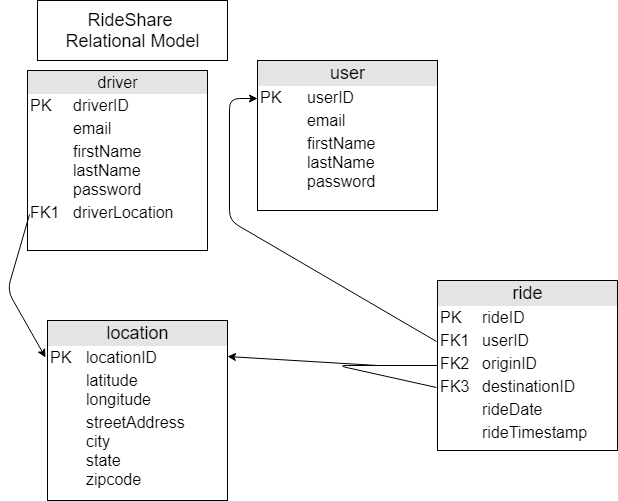

The diagram above was exported from draw.io. Its source (the exported page's mxGraphModel, read from the mxfile embedded in the PNG):
<mxGraphModel dx="1250" dy="582" grid="1" gridSize="10" guides="1" tooltips="1" connect="1" arrows="1" fold="1" page="1" pageScale="1" pageWidth="1100" pageHeight="850" background="#ffffff" math="0" shadow="0">
  <root>
    <mxCell id="0" />
    <mxCell id="1" parent="0" />
    <mxCell id="vBieqD8oP6a3v8-MJVG8-11" value="&lt;div style=&quot;text-align: center ; box-sizing: border-box ; width: 100% ; background: rgb(228 , 228 , 228) ; padding: 2px&quot;&gt;&lt;font style=&quot;font-size: 16px&quot;&gt;driver&lt;/font&gt;&lt;/div&gt;&lt;table style=&quot;width: 100%&quot; cellpadding=&quot;2&quot; cellspacing=&quot;0&quot;&gt;&lt;tbody&gt;&lt;tr&gt;&lt;td&gt;&lt;font size=&quot;3&quot;&gt;PK&lt;/font&gt;&lt;/td&gt;&lt;td&gt;&lt;font size=&quot;3&quot;&gt;driverID&lt;/font&gt;&lt;/td&gt;&lt;/tr&gt;&lt;tr&gt;&lt;td&gt;&lt;font size=&quot;3&quot;&gt;&lt;br&gt;&lt;/font&gt;&lt;/td&gt;&lt;td&gt;&lt;font size=&quot;3&quot;&gt;email&lt;/font&gt;&lt;/td&gt;&lt;/tr&gt;&lt;tr&gt;&lt;td&gt;&lt;/td&gt;&lt;td&gt;&lt;font size=&quot;3&quot;&gt;firstName&lt;br&gt;lastName&lt;br&gt;password&lt;br&gt;&lt;/font&gt;&lt;/td&gt;&lt;/tr&gt;&lt;tr&gt;&lt;td&gt;&lt;font size=&quot;3&quot;&gt;FK1&lt;/font&gt;&lt;/td&gt;&lt;td&gt;&lt;font size=&quot;3&quot;&gt;driverLocation&lt;/font&gt;&lt;/td&gt;&lt;/tr&gt;&lt;/tbody&gt;&lt;/table&gt;" style="verticalAlign=top;align=left;overflow=fill;html=1;" vertex="1" parent="1">
      <mxGeometry x="70" y="80" width="180" height="180" as="geometry" />
    </mxCell>
    <mxCell id="vBieqD8oP6a3v8-MJVG8-17" value="&lt;div style=&quot;text-align: center ; box-sizing: border-box ; width: 100% ; background: rgb(228 , 228 , 228) ; padding: 2px&quot;&gt;&lt;font style=&quot;font-size: 18px&quot;&gt;user&lt;/font&gt;&lt;/div&gt;&lt;table style=&quot;width: 100%&quot; cellpadding=&quot;2&quot; cellspacing=&quot;0&quot;&gt;&lt;tbody&gt;&lt;tr&gt;&lt;td&gt;&lt;font size=&quot;3&quot;&gt;PK&lt;/font&gt;&lt;/td&gt;&lt;td&gt;&lt;font size=&quot;3&quot;&gt;userID&lt;/font&gt;&lt;/td&gt;&lt;/tr&gt;&lt;tr&gt;&lt;td&gt;&lt;font size=&quot;3&quot;&gt;&lt;br&gt;&lt;/font&gt;&lt;/td&gt;&lt;td&gt;&lt;font size=&quot;3&quot;&gt;email&lt;/font&gt;&lt;/td&gt;&lt;/tr&gt;&lt;tr&gt;&lt;td&gt;&lt;/td&gt;&lt;td&gt;&lt;font size=&quot;3&quot;&gt;firstName&lt;br&gt;lastName&lt;br&gt;password&lt;br&gt;&lt;/font&gt;&lt;/td&gt;&lt;/tr&gt;&lt;/tbody&gt;&lt;/table&gt;" style="verticalAlign=top;align=left;overflow=fill;html=1;" vertex="1" parent="1">
      <mxGeometry x="300" y="70" width="180" height="150" as="geometry" />
    </mxCell>
    <mxCell id="vBieqD8oP6a3v8-MJVG8-18" value="&lt;div style=&quot;text-align: center ; box-sizing: border-box ; width: 100% ; background: rgb(228 , 228 , 228) ; padding: 2px&quot;&gt;&lt;span style=&quot;font-size: 18px&quot;&gt;ride&lt;/span&gt;&lt;/div&gt;&lt;table style=&quot;width: 100%&quot; cellpadding=&quot;2&quot; cellspacing=&quot;0&quot;&gt;&lt;tbody&gt;&lt;tr&gt;&lt;td&gt;&lt;font size=&quot;3&quot;&gt;PK&lt;/font&gt;&lt;/td&gt;&lt;td&gt;&lt;font size=&quot;3&quot;&gt;rideID&lt;/font&gt;&lt;/td&gt;&lt;/tr&gt;&lt;tr&gt;&lt;td&gt;&lt;font size=&quot;3&quot;&gt;FK1&lt;br&gt;&lt;/font&gt;&lt;/td&gt;&lt;td&gt;userID&lt;br&gt;&lt;/td&gt;&lt;/tr&gt;&lt;tr&gt;&lt;td&gt;FK2&lt;/td&gt;&lt;td&gt;&lt;font size=&quot;3&quot;&gt;originID&lt;br&gt;&lt;/font&gt;&lt;/td&gt;&lt;/tr&gt;&lt;tr&gt;&lt;td&gt;FK3&lt;/td&gt;&lt;td&gt;destinationID&lt;br&gt;&lt;/td&gt;&lt;/tr&gt;&lt;tr&gt;&lt;td&gt;&lt;br&gt;&lt;/td&gt;&lt;td&gt;rideDate&lt;br&gt;&lt;/td&gt;&lt;/tr&gt;&lt;tr&gt;&lt;td&gt;&lt;br&gt;&lt;/td&gt;&lt;td&gt;rideTimestamp&lt;br&gt;&lt;/td&gt;&lt;/tr&gt;&lt;/tbody&gt;&lt;/table&gt;" style="verticalAlign=top;align=left;overflow=fill;html=1;fontSize=16;" vertex="1" parent="1">
      <mxGeometry x="480" y="290" width="180" height="170" as="geometry" />
    </mxCell>
    <mxCell id="vBieqD8oP6a3v8-MJVG8-19" value="&lt;div style=&quot;text-align: center ; box-sizing: border-box ; width: 100% ; background: rgb(228 , 228 , 228) ; padding: 2px&quot;&gt;&lt;span style=&quot;font-size: 18px&quot;&gt;location&lt;/span&gt;&lt;/div&gt;&lt;table style=&quot;width: 100%&quot; cellpadding=&quot;2&quot; cellspacing=&quot;0&quot;&gt;&lt;tbody&gt;&lt;tr&gt;&lt;td&gt;&lt;font size=&quot;3&quot;&gt;PK&lt;/font&gt;&lt;/td&gt;&lt;td&gt;&lt;font size=&quot;3&quot;&gt;locationID&lt;/font&gt;&lt;/td&gt;&lt;/tr&gt;&lt;tr&gt;&lt;td&gt;&lt;font size=&quot;3&quot;&gt;&lt;br&gt;&lt;/font&gt;&lt;/td&gt;&lt;td&gt;&lt;font size=&quot;3&quot;&gt;latitude&lt;br&gt;longitude&lt;/font&gt;&lt;/td&gt;&lt;/tr&gt;&lt;tr&gt;&lt;td&gt;&lt;/td&gt;&lt;td&gt;&lt;font size=&quot;3&quot;&gt;streetAddress&lt;br&gt;city&lt;br&gt;state&lt;br&gt;zipcode&lt;/font&gt;&lt;/td&gt;&lt;/tr&gt;&lt;/tbody&gt;&lt;/table&gt;" style="verticalAlign=top;align=left;overflow=fill;html=1;" vertex="1" parent="1">
      <mxGeometry x="90" y="330" width="180" height="180" as="geometry" />
    </mxCell>
    <mxCell id="vBieqD8oP6a3v8-MJVG8-21" value="" style="endArrow=classic;html=1;exitX=-0.007;exitY=0.356;exitDx=0;exitDy=0;exitPerimeter=0;entryX=0;entryY=0.25;entryDx=0;entryDy=0;" edge="1" parent="1" source="vBieqD8oP6a3v8-MJVG8-18" target="vBieqD8oP6a3v8-MJVG8-17">
      <mxGeometry width="50" height="50" relative="1" as="geometry">
        <mxPoint x="365" y="380" as="sourcePoint" />
        <mxPoint x="272" y="220" as="targetPoint" />
        <Array as="points">
          <mxPoint x="272" y="230" />
          <mxPoint x="272" y="108" />
        </Array>
      </mxGeometry>
    </mxCell>
    <mxCell id="vBieqD8oP6a3v8-MJVG8-25" value="" style="endArrow=classic;html=1;entryX=1;entryY=0.199;entryDx=0;entryDy=0;entryPerimeter=0;" edge="1" parent="1" target="vBieqD8oP6a3v8-MJVG8-19">
      <mxGeometry width="50" height="50" relative="1" as="geometry">
        <mxPoint x="420" y="375" as="sourcePoint" />
        <mxPoint x="120" y="530" as="targetPoint" />
      </mxGeometry>
    </mxCell>
    <mxCell id="vBieqD8oP6a3v8-MJVG8-29" value="" style="endArrow=none;html=1;entryX=0;entryY=0.5;entryDx=0;entryDy=0;exitX=-0.007;exitY=0.629;exitDx=0;exitDy=0;exitPerimeter=0;" edge="1" parent="1" source="vBieqD8oP6a3v8-MJVG8-18" target="vBieqD8oP6a3v8-MJVG8-18">
      <mxGeometry width="50" height="50" relative="1" as="geometry">
        <mxPoint x="70" y="580" as="sourcePoint" />
        <mxPoint x="120" y="530" as="targetPoint" />
        <Array as="points">
          <mxPoint x="380" y="375" />
        </Array>
      </mxGeometry>
    </mxCell>
    <mxCell id="vBieqD8oP6a3v8-MJVG8-30" value="&lt;font style=&quot;font-size: 18px&quot;&gt;RideShare&amp;nbsp;&lt;br&gt;Relational Model&lt;/font&gt;&lt;br&gt;" style="rounded=0;whiteSpace=wrap;html=1;" vertex="1" parent="1">
      <mxGeometry x="80" y="10" width="190" height="60" as="geometry" />
    </mxCell>
    <mxCell id="vBieqD8oP6a3v8-MJVG8-32" value="" style="endArrow=classic;html=1;entryX=-0.009;entryY=0.208;entryDx=0;entryDy=0;entryPerimeter=0;exitX=0.009;exitY=0.801;exitDx=0;exitDy=0;exitPerimeter=0;" edge="1" parent="1" source="vBieqD8oP6a3v8-MJVG8-11" target="vBieqD8oP6a3v8-MJVG8-19">
      <mxGeometry width="50" height="50" relative="1" as="geometry">
        <mxPoint x="30" y="240" as="sourcePoint" />
        <mxPoint x="60" y="195" as="targetPoint" />
        <Array as="points">
          <mxPoint x="50" y="300" />
        </Array>
      </mxGeometry>
    </mxCell>
  </root>
</mxGraphModel>